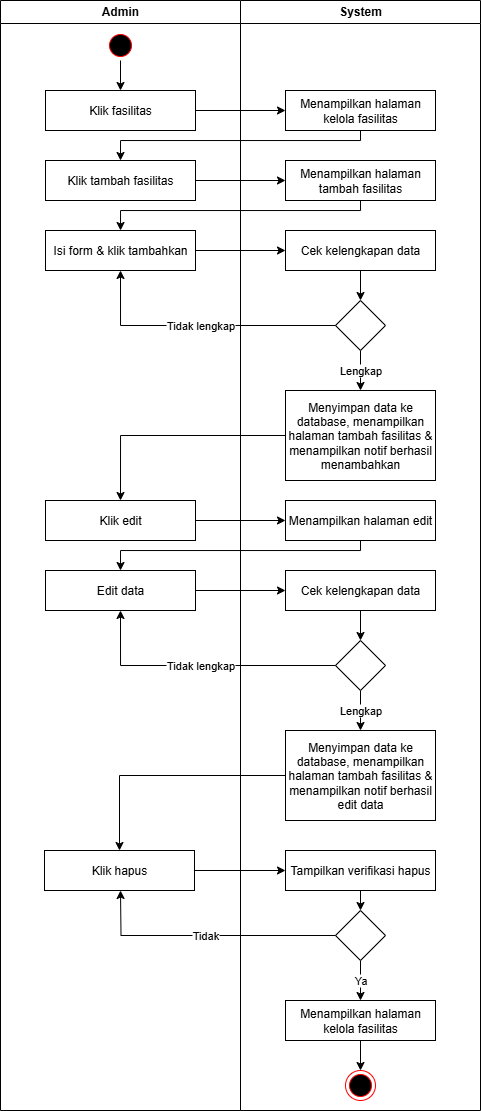

The diagram above was exported from draw.io. Its source (the exported page's mxGraphModel, read from the mxfile embedded in the PNG):
<mxGraphModel dx="425" dy="235" grid="1" gridSize="10" guides="1" tooltips="1" connect="1" arrows="1" fold="1" page="1" pageScale="1" pageWidth="827" pageHeight="1169" math="0" shadow="0">
  <root>
    <mxCell id="0" />
    <mxCell id="1" parent="0" />
    <mxCell id="BjxOp4xAR00F5T4P4gdy-1" value="Admin" style="swimlane;whiteSpace=wrap;html=1;" vertex="1" parent="1">
      <mxGeometry x="410" y="140" width="240" height="1110" as="geometry" />
    </mxCell>
    <mxCell id="BjxOp4xAR00F5T4P4gdy-2" value="Klik fasilitas" style="rounded=0;whiteSpace=wrap;html=1;" vertex="1" parent="BjxOp4xAR00F5T4P4gdy-1">
      <mxGeometry x="45" y="90" width="150" height="40" as="geometry" />
    </mxCell>
    <mxCell id="BjxOp4xAR00F5T4P4gdy-3" style="edgeStyle=orthogonalEdgeStyle;rounded=0;orthogonalLoop=1;jettySize=auto;html=1;exitX=0.5;exitY=1;exitDx=0;exitDy=0;entryX=0.5;entryY=0;entryDx=0;entryDy=0;" edge="1" parent="BjxOp4xAR00F5T4P4gdy-1" source="BjxOp4xAR00F5T4P4gdy-4" target="BjxOp4xAR00F5T4P4gdy-2">
      <mxGeometry relative="1" as="geometry" />
    </mxCell>
    <mxCell id="BjxOp4xAR00F5T4P4gdy-4" value="" style="ellipse;html=1;shape=startState;fillColor=#000000;strokeColor=#ff0000;" vertex="1" parent="BjxOp4xAR00F5T4P4gdy-1">
      <mxGeometry x="105" y="30" width="30" height="30" as="geometry" />
    </mxCell>
    <mxCell id="BjxOp4xAR00F5T4P4gdy-5" value="Klik tambah fasilitas" style="rounded=0;whiteSpace=wrap;html=1;" vertex="1" parent="BjxOp4xAR00F5T4P4gdy-1">
      <mxGeometry x="45" y="160" width="150" height="40" as="geometry" />
    </mxCell>
    <mxCell id="BjxOp4xAR00F5T4P4gdy-6" value="Isi form &amp;amp; klik tambahkan" style="rounded=0;whiteSpace=wrap;html=1;" vertex="1" parent="BjxOp4xAR00F5T4P4gdy-1">
      <mxGeometry x="45" y="230" width="150" height="40" as="geometry" />
    </mxCell>
    <mxCell id="BjxOp4xAR00F5T4P4gdy-7" value="Klik edit" style="rounded=0;whiteSpace=wrap;html=1;" vertex="1" parent="BjxOp4xAR00F5T4P4gdy-1">
      <mxGeometry x="45" y="500" width="150" height="40" as="geometry" />
    </mxCell>
    <mxCell id="BjxOp4xAR00F5T4P4gdy-8" value="Edit data" style="rounded=0;whiteSpace=wrap;html=1;" vertex="1" parent="BjxOp4xAR00F5T4P4gdy-1">
      <mxGeometry x="45" y="570" width="150" height="40" as="geometry" />
    </mxCell>
    <mxCell id="BjxOp4xAR00F5T4P4gdy-9" value="Klik hapus" style="rounded=0;whiteSpace=wrap;html=1;" vertex="1" parent="BjxOp4xAR00F5T4P4gdy-1">
      <mxGeometry x="44" y="850" width="150" height="40" as="geometry" />
    </mxCell>
    <mxCell id="BjxOp4xAR00F5T4P4gdy-10" value="System" style="swimlane;whiteSpace=wrap;html=1;" vertex="1" parent="1">
      <mxGeometry x="650" y="140" width="240" height="1110" as="geometry" />
    </mxCell>
    <mxCell id="BjxOp4xAR00F5T4P4gdy-11" value="Menampilkan halaman kelola fasilitas" style="rounded=0;whiteSpace=wrap;html=1;" vertex="1" parent="BjxOp4xAR00F5T4P4gdy-10">
      <mxGeometry x="45" y="90" width="150" height="40" as="geometry" />
    </mxCell>
    <mxCell id="BjxOp4xAR00F5T4P4gdy-12" value="Menampilkan halaman tambah fasilitas" style="rounded=0;whiteSpace=wrap;html=1;" vertex="1" parent="BjxOp4xAR00F5T4P4gdy-10">
      <mxGeometry x="45" y="160" width="150" height="40" as="geometry" />
    </mxCell>
    <mxCell id="BjxOp4xAR00F5T4P4gdy-13" value="" style="ellipse;html=1;shape=endState;fillColor=#000000;strokeColor=#ff0000;" vertex="1" parent="BjxOp4xAR00F5T4P4gdy-10">
      <mxGeometry x="105" y="1070" width="30" height="30" as="geometry" />
    </mxCell>
    <mxCell id="BjxOp4xAR00F5T4P4gdy-14" value="Menyimpan data ke database, menampilkan halaman tambah fasilitas &amp;amp; menampilkan notif berhasil menambahkan" style="rounded=0;whiteSpace=wrap;html=1;" vertex="1" parent="BjxOp4xAR00F5T4P4gdy-10">
      <mxGeometry x="45" y="390" width="150" height="90" as="geometry" />
    </mxCell>
    <mxCell id="BjxOp4xAR00F5T4P4gdy-15" style="edgeStyle=orthogonalEdgeStyle;rounded=0;orthogonalLoop=1;jettySize=auto;html=1;exitX=0.5;exitY=1;exitDx=0;exitDy=0;entryX=0.5;entryY=0;entryDx=0;entryDy=0;" edge="1" parent="BjxOp4xAR00F5T4P4gdy-10" source="BjxOp4xAR00F5T4P4gdy-16" target="BjxOp4xAR00F5T4P4gdy-18">
      <mxGeometry relative="1" as="geometry" />
    </mxCell>
    <mxCell id="BjxOp4xAR00F5T4P4gdy-16" value="Cek kelengkapan data" style="rounded=0;whiteSpace=wrap;html=1;" vertex="1" parent="BjxOp4xAR00F5T4P4gdy-10">
      <mxGeometry x="45" y="230" width="150" height="40" as="geometry" />
    </mxCell>
    <mxCell id="BjxOp4xAR00F5T4P4gdy-17" value="Lengkap" style="edgeStyle=orthogonalEdgeStyle;rounded=0;orthogonalLoop=1;jettySize=auto;html=1;exitX=0.5;exitY=1;exitDx=0;exitDy=0;entryX=0.5;entryY=0;entryDx=0;entryDy=0;" edge="1" parent="BjxOp4xAR00F5T4P4gdy-10" source="BjxOp4xAR00F5T4P4gdy-18" target="BjxOp4xAR00F5T4P4gdy-14">
      <mxGeometry relative="1" as="geometry" />
    </mxCell>
    <mxCell id="BjxOp4xAR00F5T4P4gdy-18" value="" style="rhombus;whiteSpace=wrap;html=1;" vertex="1" parent="BjxOp4xAR00F5T4P4gdy-10">
      <mxGeometry x="95" y="300" width="50" height="50" as="geometry" />
    </mxCell>
    <mxCell id="BjxOp4xAR00F5T4P4gdy-19" value="Menampilkan halaman edit" style="rounded=0;whiteSpace=wrap;html=1;" vertex="1" parent="BjxOp4xAR00F5T4P4gdy-10">
      <mxGeometry x="45" y="500" width="150" height="40" as="geometry" />
    </mxCell>
    <mxCell id="BjxOp4xAR00F5T4P4gdy-20" style="edgeStyle=orthogonalEdgeStyle;rounded=0;orthogonalLoop=1;jettySize=auto;html=1;exitX=0.5;exitY=1;exitDx=0;exitDy=0;entryX=0.5;entryY=0;entryDx=0;entryDy=0;" edge="1" parent="BjxOp4xAR00F5T4P4gdy-10" source="BjxOp4xAR00F5T4P4gdy-21" target="BjxOp4xAR00F5T4P4gdy-23">
      <mxGeometry relative="1" as="geometry" />
    </mxCell>
    <mxCell id="BjxOp4xAR00F5T4P4gdy-21" value="Cek kelengkapan data" style="rounded=0;whiteSpace=wrap;html=1;" vertex="1" parent="BjxOp4xAR00F5T4P4gdy-10">
      <mxGeometry x="45" y="570" width="150" height="40" as="geometry" />
    </mxCell>
    <mxCell id="BjxOp4xAR00F5T4P4gdy-22" value="Lengkap" style="edgeStyle=orthogonalEdgeStyle;rounded=0;orthogonalLoop=1;jettySize=auto;html=1;exitX=0.5;exitY=1;exitDx=0;exitDy=0;entryX=0.5;entryY=0;entryDx=0;entryDy=0;" edge="1" parent="BjxOp4xAR00F5T4P4gdy-10" source="BjxOp4xAR00F5T4P4gdy-23" target="BjxOp4xAR00F5T4P4gdy-24">
      <mxGeometry relative="1" as="geometry">
        <mxPoint x="120" y="805" as="targetPoint" />
      </mxGeometry>
    </mxCell>
    <mxCell id="BjxOp4xAR00F5T4P4gdy-23" value="" style="rhombus;whiteSpace=wrap;html=1;" vertex="1" parent="BjxOp4xAR00F5T4P4gdy-10">
      <mxGeometry x="95" y="640" width="50" height="50" as="geometry" />
    </mxCell>
    <mxCell id="BjxOp4xAR00F5T4P4gdy-24" value="Menyimpan data ke database, menampilkan halaman tambah fasilitas &amp;amp; menampilkan notif berhasil edit data" style="rounded=0;whiteSpace=wrap;html=1;" vertex="1" parent="BjxOp4xAR00F5T4P4gdy-10">
      <mxGeometry x="45" y="730" width="150" height="90" as="geometry" />
    </mxCell>
    <mxCell id="BjxOp4xAR00F5T4P4gdy-25" style="edgeStyle=orthogonalEdgeStyle;rounded=0;orthogonalLoop=1;jettySize=auto;html=1;exitX=0.5;exitY=1;exitDx=0;exitDy=0;entryX=0.5;entryY=0;entryDx=0;entryDy=0;" edge="1" parent="BjxOp4xAR00F5T4P4gdy-10" source="BjxOp4xAR00F5T4P4gdy-26" target="BjxOp4xAR00F5T4P4gdy-28">
      <mxGeometry relative="1" as="geometry" />
    </mxCell>
    <mxCell id="BjxOp4xAR00F5T4P4gdy-26" value="Tampilkan verifikasi hapus" style="rounded=0;whiteSpace=wrap;html=1;" vertex="1" parent="BjxOp4xAR00F5T4P4gdy-10">
      <mxGeometry x="45" y="850" width="150" height="40" as="geometry" />
    </mxCell>
    <mxCell id="BjxOp4xAR00F5T4P4gdy-27" value="Ya" style="edgeStyle=orthogonalEdgeStyle;rounded=0;orthogonalLoop=1;jettySize=auto;html=1;exitX=0.5;exitY=1;exitDx=0;exitDy=0;entryX=0.5;entryY=0;entryDx=0;entryDy=0;" edge="1" parent="BjxOp4xAR00F5T4P4gdy-10" source="BjxOp4xAR00F5T4P4gdy-28" target="BjxOp4xAR00F5T4P4gdy-43">
      <mxGeometry relative="1" as="geometry">
        <mxPoint x="120" y="1010" as="targetPoint" />
      </mxGeometry>
    </mxCell>
    <mxCell id="BjxOp4xAR00F5T4P4gdy-28" value="" style="rhombus;whiteSpace=wrap;html=1;" vertex="1" parent="BjxOp4xAR00F5T4P4gdy-10">
      <mxGeometry x="95" y="910" width="50" height="50" as="geometry" />
    </mxCell>
    <mxCell id="BjxOp4xAR00F5T4P4gdy-29" value="Tidak" style="edgeStyle=orthogonalEdgeStyle;rounded=0;orthogonalLoop=1;jettySize=auto;html=1;exitX=0;exitY=0.5;exitDx=0;exitDy=0;entryX=0.5;entryY=1;entryDx=0;entryDy=0;" edge="1" parent="BjxOp4xAR00F5T4P4gdy-10" source="BjxOp4xAR00F5T4P4gdy-28">
      <mxGeometry relative="1" as="geometry">
        <mxPoint x="-120" y="890" as="targetPoint" />
      </mxGeometry>
    </mxCell>
    <mxCell id="BjxOp4xAR00F5T4P4gdy-44" style="edgeStyle=orthogonalEdgeStyle;rounded=0;orthogonalLoop=1;jettySize=auto;html=1;exitX=0.5;exitY=1;exitDx=0;exitDy=0;entryX=0.5;entryY=0;entryDx=0;entryDy=0;" edge="1" parent="BjxOp4xAR00F5T4P4gdy-10" source="BjxOp4xAR00F5T4P4gdy-43" target="BjxOp4xAR00F5T4P4gdy-13">
      <mxGeometry relative="1" as="geometry" />
    </mxCell>
    <mxCell id="BjxOp4xAR00F5T4P4gdy-43" value="Menampilkan halaman kelola fasilitas" style="rounded=0;whiteSpace=wrap;html=1;" vertex="1" parent="BjxOp4xAR00F5T4P4gdy-10">
      <mxGeometry x="45" y="1000" width="150" height="40" as="geometry" />
    </mxCell>
    <mxCell id="BjxOp4xAR00F5T4P4gdy-30" style="edgeStyle=orthogonalEdgeStyle;rounded=0;orthogonalLoop=1;jettySize=auto;html=1;exitX=0.5;exitY=1;exitDx=0;exitDy=0;" edge="1" parent="1" source="BjxOp4xAR00F5T4P4gdy-12" target="BjxOp4xAR00F5T4P4gdy-6">
      <mxGeometry relative="1" as="geometry">
        <Array as="points">
          <mxPoint x="770" y="350" />
          <mxPoint x="530" y="350" />
        </Array>
      </mxGeometry>
    </mxCell>
    <mxCell id="BjxOp4xAR00F5T4P4gdy-31" style="edgeStyle=orthogonalEdgeStyle;rounded=0;orthogonalLoop=1;jettySize=auto;html=1;exitX=1;exitY=0.5;exitDx=0;exitDy=0;entryX=0;entryY=0.5;entryDx=0;entryDy=0;" edge="1" parent="1" source="BjxOp4xAR00F5T4P4gdy-5" target="BjxOp4xAR00F5T4P4gdy-12">
      <mxGeometry relative="1" as="geometry" />
    </mxCell>
    <mxCell id="BjxOp4xAR00F5T4P4gdy-32" style="edgeStyle=orthogonalEdgeStyle;rounded=0;orthogonalLoop=1;jettySize=auto;html=1;exitX=1;exitY=0.5;exitDx=0;exitDy=0;" edge="1" parent="1" source="BjxOp4xAR00F5T4P4gdy-2" target="BjxOp4xAR00F5T4P4gdy-11">
      <mxGeometry relative="1" as="geometry" />
    </mxCell>
    <mxCell id="BjxOp4xAR00F5T4P4gdy-33" style="edgeStyle=orthogonalEdgeStyle;rounded=0;orthogonalLoop=1;jettySize=auto;html=1;exitX=0.5;exitY=1;exitDx=0;exitDy=0;entryX=0.5;entryY=0;entryDx=0;entryDy=0;" edge="1" parent="1" source="BjxOp4xAR00F5T4P4gdy-11" target="BjxOp4xAR00F5T4P4gdy-5">
      <mxGeometry relative="1" as="geometry">
        <Array as="points">
          <mxPoint x="770" y="280" />
          <mxPoint x="530" y="280" />
        </Array>
      </mxGeometry>
    </mxCell>
    <mxCell id="BjxOp4xAR00F5T4P4gdy-34" style="edgeStyle=orthogonalEdgeStyle;rounded=0;orthogonalLoop=1;jettySize=auto;html=1;exitX=1;exitY=0.5;exitDx=0;exitDy=0;entryX=0;entryY=0.5;entryDx=0;entryDy=0;" edge="1" parent="1" source="BjxOp4xAR00F5T4P4gdy-6" target="BjxOp4xAR00F5T4P4gdy-16">
      <mxGeometry relative="1" as="geometry" />
    </mxCell>
    <mxCell id="BjxOp4xAR00F5T4P4gdy-35" value="Tidak lengkap" style="edgeStyle=orthogonalEdgeStyle;rounded=0;orthogonalLoop=1;jettySize=auto;html=1;exitX=0;exitY=0.5;exitDx=0;exitDy=0;entryX=0.5;entryY=1;entryDx=0;entryDy=0;" edge="1" parent="1" source="BjxOp4xAR00F5T4P4gdy-18" target="BjxOp4xAR00F5T4P4gdy-6">
      <mxGeometry relative="1" as="geometry" />
    </mxCell>
    <mxCell id="BjxOp4xAR00F5T4P4gdy-36" style="edgeStyle=orthogonalEdgeStyle;rounded=0;orthogonalLoop=1;jettySize=auto;html=1;exitX=0;exitY=0.5;exitDx=0;exitDy=0;entryX=0.5;entryY=0;entryDx=0;entryDy=0;" edge="1" parent="1" source="BjxOp4xAR00F5T4P4gdy-14" target="BjxOp4xAR00F5T4P4gdy-7">
      <mxGeometry relative="1" as="geometry" />
    </mxCell>
    <mxCell id="BjxOp4xAR00F5T4P4gdy-37" style="edgeStyle=orthogonalEdgeStyle;rounded=0;orthogonalLoop=1;jettySize=auto;html=1;exitX=1;exitY=0.5;exitDx=0;exitDy=0;entryX=0;entryY=0.5;entryDx=0;entryDy=0;" edge="1" parent="1" source="BjxOp4xAR00F5T4P4gdy-7" target="BjxOp4xAR00F5T4P4gdy-19">
      <mxGeometry relative="1" as="geometry" />
    </mxCell>
    <mxCell id="BjxOp4xAR00F5T4P4gdy-38" style="edgeStyle=orthogonalEdgeStyle;rounded=0;orthogonalLoop=1;jettySize=auto;html=1;exitX=0.5;exitY=1;exitDx=0;exitDy=0;entryX=0.5;entryY=0;entryDx=0;entryDy=0;" edge="1" parent="1" source="BjxOp4xAR00F5T4P4gdy-19" target="BjxOp4xAR00F5T4P4gdy-8">
      <mxGeometry relative="1" as="geometry">
        <Array as="points">
          <mxPoint x="770" y="690" />
          <mxPoint x="530" y="690" />
        </Array>
      </mxGeometry>
    </mxCell>
    <mxCell id="BjxOp4xAR00F5T4P4gdy-39" style="edgeStyle=orthogonalEdgeStyle;rounded=0;orthogonalLoop=1;jettySize=auto;html=1;exitX=1;exitY=0.5;exitDx=0;exitDy=0;entryX=0;entryY=0.5;entryDx=0;entryDy=0;" edge="1" parent="1" source="BjxOp4xAR00F5T4P4gdy-8" target="BjxOp4xAR00F5T4P4gdy-21">
      <mxGeometry relative="1" as="geometry" />
    </mxCell>
    <mxCell id="BjxOp4xAR00F5T4P4gdy-40" value="Tidak lengkap" style="edgeStyle=orthogonalEdgeStyle;rounded=0;orthogonalLoop=1;jettySize=auto;html=1;exitX=0;exitY=0.5;exitDx=0;exitDy=0;entryX=0.5;entryY=1;entryDx=0;entryDy=0;" edge="1" parent="1" source="BjxOp4xAR00F5T4P4gdy-23" target="BjxOp4xAR00F5T4P4gdy-8">
      <mxGeometry relative="1" as="geometry">
        <mxPoint x="530" y="810" as="targetPoint" />
      </mxGeometry>
    </mxCell>
    <mxCell id="BjxOp4xAR00F5T4P4gdy-41" style="edgeStyle=orthogonalEdgeStyle;rounded=0;orthogonalLoop=1;jettySize=auto;html=1;exitX=0;exitY=0.5;exitDx=0;exitDy=0;entryX=0.5;entryY=0;entryDx=0;entryDy=0;" edge="1" parent="1" source="BjxOp4xAR00F5T4P4gdy-24" target="BjxOp4xAR00F5T4P4gdy-9">
      <mxGeometry relative="1" as="geometry" />
    </mxCell>
    <mxCell id="BjxOp4xAR00F5T4P4gdy-42" style="edgeStyle=orthogonalEdgeStyle;rounded=0;orthogonalLoop=1;jettySize=auto;html=1;exitX=1;exitY=0.5;exitDx=0;exitDy=0;entryX=0;entryY=0.5;entryDx=0;entryDy=0;" edge="1" parent="1" source="BjxOp4xAR00F5T4P4gdy-9" target="BjxOp4xAR00F5T4P4gdy-26">
      <mxGeometry relative="1" as="geometry" />
    </mxCell>
  </root>
</mxGraphModel>